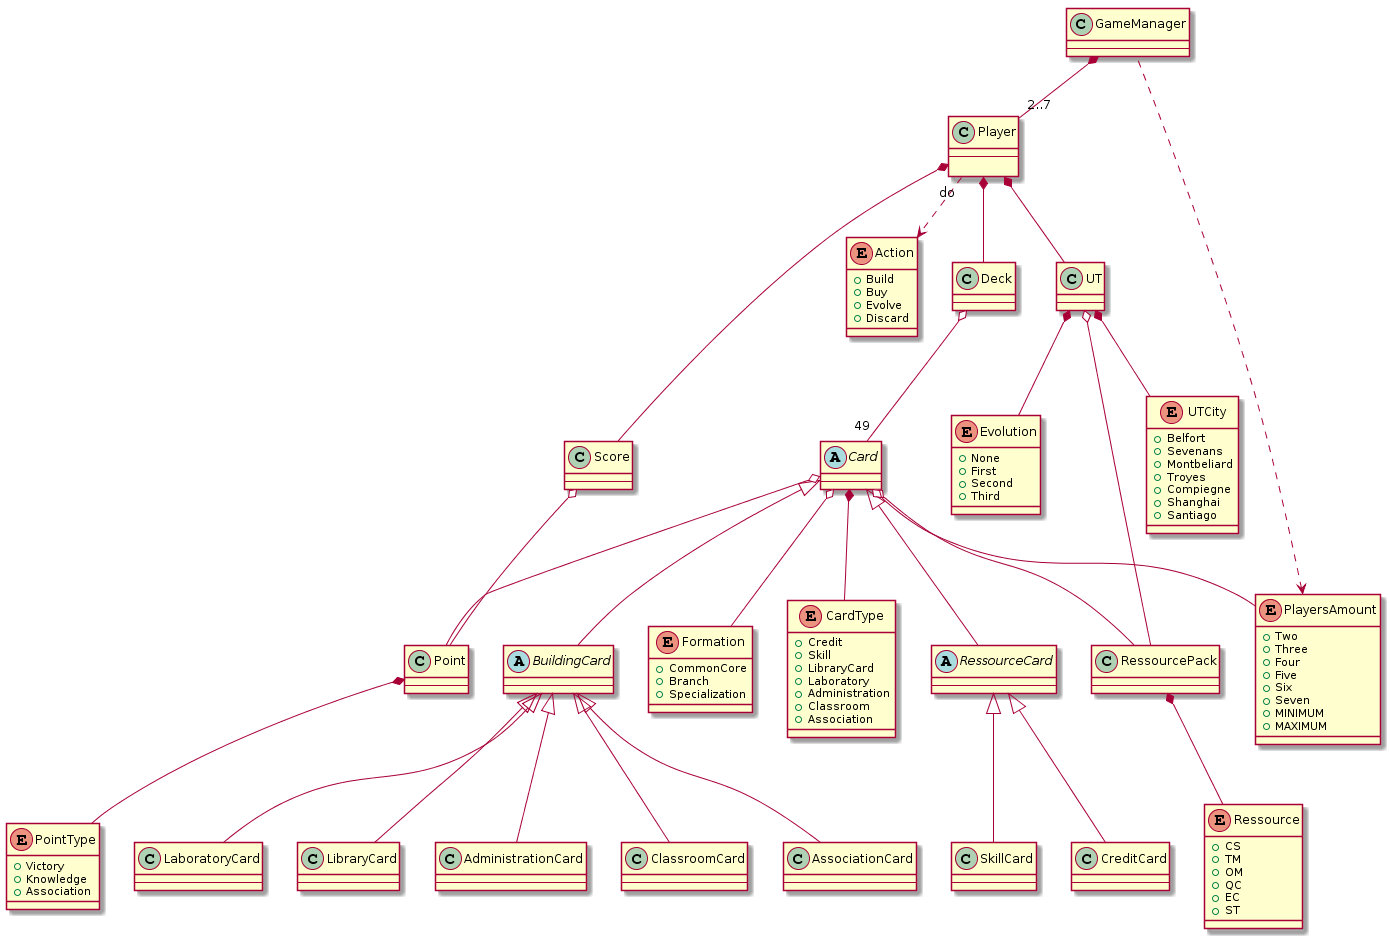

The diagram above was rendered by PlantUML. Its source (embedded in the PNG):
@startuml
set namespaceSeparator ::

class GameManager {
--
}

class Player {
--

}

abstract class Card {
--
}

class RessourcePack {
--
}


class Deck {
--
}



class UT {
--
}



abstract class RessourceCard {
--
}
abstract class BuildingCard {
--
}
class CreditCard{
--
}
class SkillCard{
--
}
class LaboratoryCard {
--
}
class LibraryCard {
--
}
class AdministrationCard {
--
}
class ClassroomCard {
--
}
class AssociationCard {
--
}

class Point {
--
}

class Score {
--
}

enum Ressource {
+ CS
+ TM
+ OM
+ QC
+ EC
+ ST
}

enum Formation {
+ CommonCore
+ Branch
+ Specialization
}

enum PlayersAmount {
+ Two
+ Three
+ Four
+ Five
+ Six
+ Seven
+ MINIMUM
+ MAXIMUM
}

enum UTCity {
+ Belfort
+ Sevenans
+ Montbeliard
+ Troyes
+ Compiegne
+ Shanghai
+ Santiago
}

enum Action {
+ Build
+ Buy
+ Evolve
+ Discard
}

enum CardType {
+ Credit
+ Skill
+ LibraryCard
+ Laboratory
+ Administration
+ Classroom
+ Association
}
enum Evolution {
+ None
+ First
+ Second
+ Third
}

enum PointType {
+ Victory
+ Knowledge
+ Association
}

GameManager *--"2..7" Player
Player *-- UT
Player *-- Deck
Deck o--"49" Card


Card <|-- RessourceCard
Card <|-- BuildingCard
RessourceCard <|-- CreditCard
RessourceCard <|-- SkillCard
BuildingCard <|-- LibraryCard
BuildingCard <|-- LaboratoryCard
BuildingCard <|-- AdministrationCard
BuildingCard <|-- AssociationCard
BuildingCard <|-- ClassroomCard


Player *-- Score

Score o-- Point

Card o-- RessourcePack
Card o-- Point

UT o-- RessourcePack


RessourcePack *-- Ressource
Card o-- Formation
Card o-- PlayersAmount
PlayersAmount <.. GameManager
UT *-- UTCity
Player "do"..> Action
Card *-- CardType
UT *-- Evolution
Point *-- PointType
@enduml